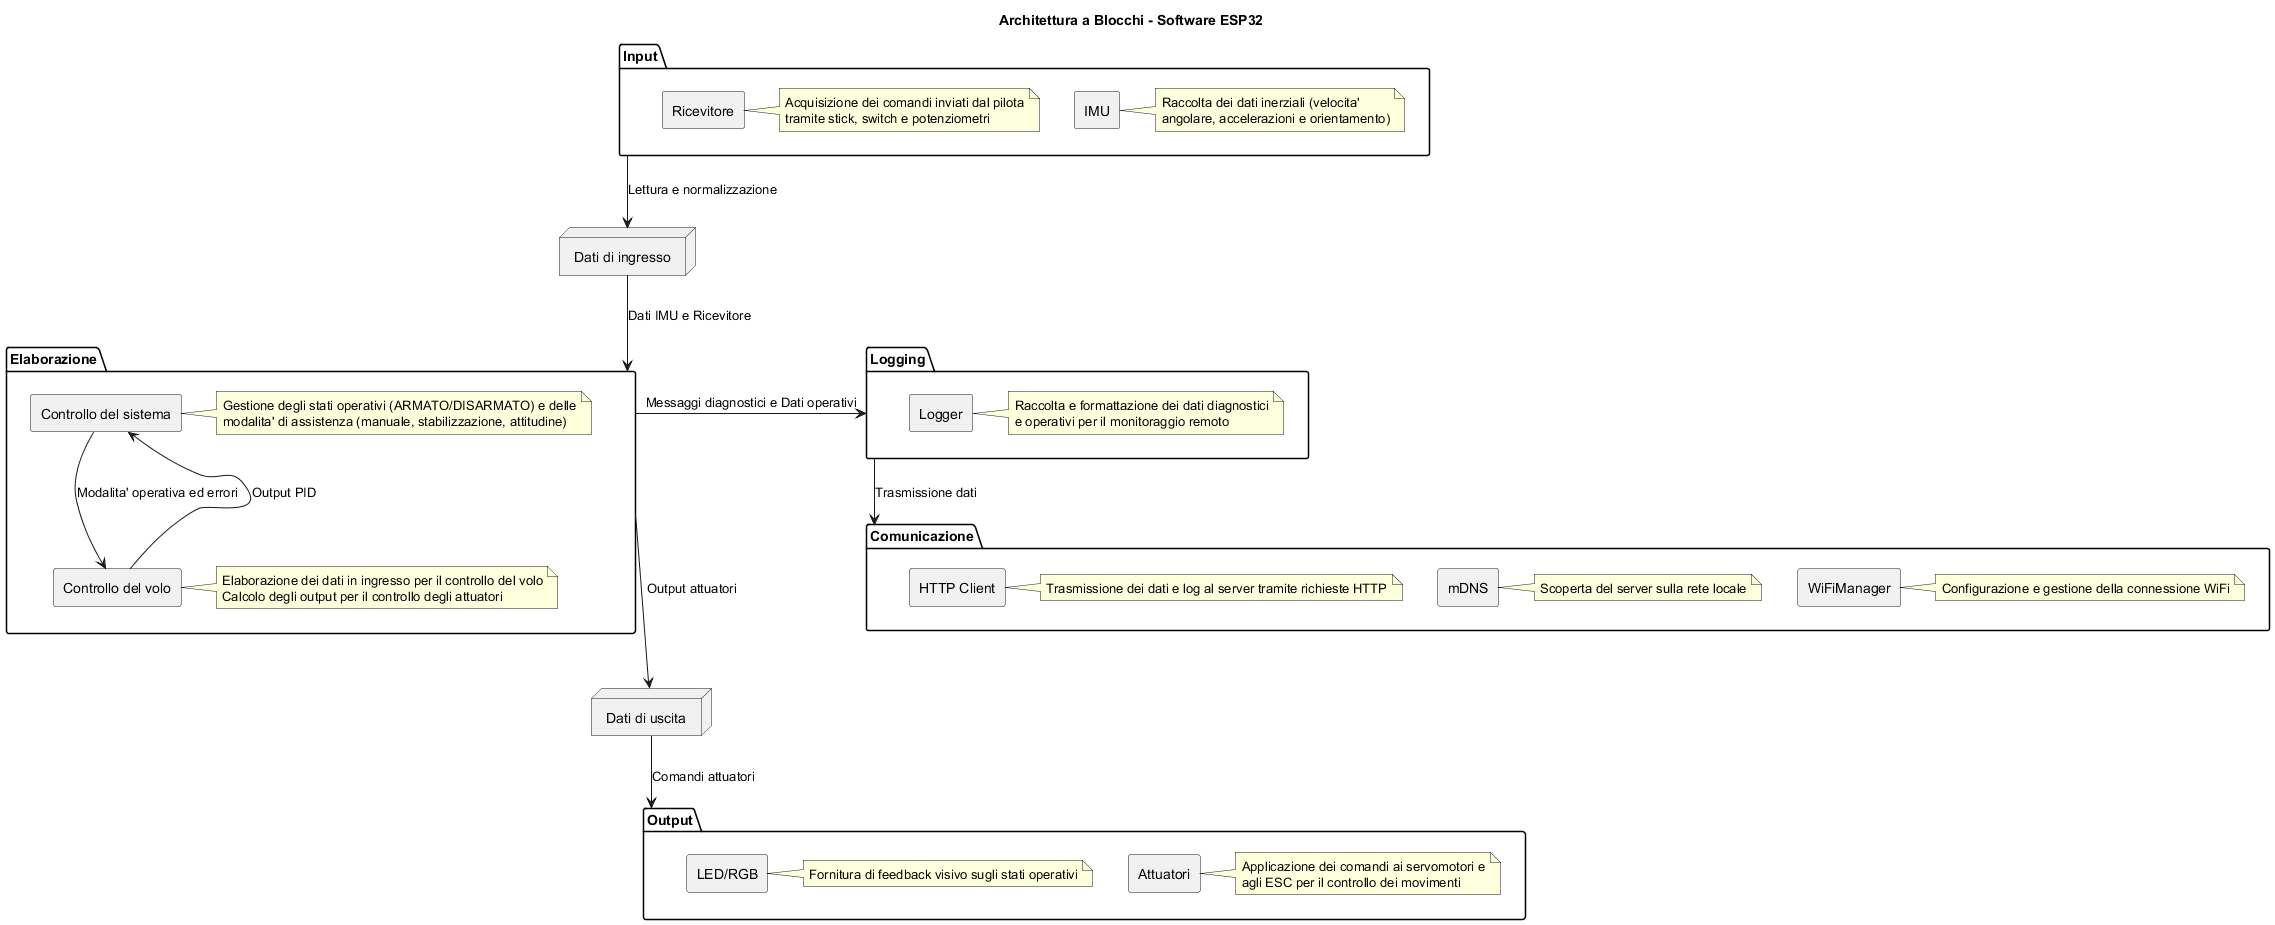

The diagram above was rendered by PlantUML. Its source (embedded in the PNG):
@startuml esp32_block_diagram

title Architettura a Blocchi - Software ESP32

package "Input" as input {
    rectangle "IMU" as imu
    note right of imu
        Raccolta dei dati inerziali (velocita'
        angolare, accelerazioni e orientamento)
    end note

    rectangle "Ricevitore" as receiver
    note right of receiver
        Acquisizione dei comandi inviati dal pilota
        tramite stick, switch e potenziometri
    end note
}

package "Elaborazione" as elaborazione {
    rectangle "Controllo del sistema" as system_controller
    note right of system_controller
        Gestione degli stati operativi (ARMATO/DISARMATO) e delle
        modalita' di assistenza (manuale, stabilizzazione, attitudine)
    end note

    rectangle "Controllo del volo" as flight_controller
    note right of flight_controller
        Elaborazione dei dati in ingresso per il controllo del volo
        Calcolo degli output per il controllo degli attuatori
    end note

    system_controller --> flight_controller : Modalita' operativa ed errori
    flight_controller --> system_controller : Output PID
}

package "Output" as output {
    rectangle "Attuatori" as actuators
    note right of actuators
        Applicazione dei comandi ai servomotori e
        agli ESC per il controllo dei movimenti
    end note

    rectangle "LED/RGB" as leds
    note right of leds
        Fornitura di feedback visivo sugli stati operativi
    end note
}

package "Logging" as logging {
    rectangle "Logger" as logger
    note right of logger
        Raccolta e formattazione dei dati diagnostici
        e operativi per il monitoraggio remoto
    end note
}

package "Comunicazione" as comunicazione {
    rectangle "WiFiManager" as wifi
    note right of wifi
        Configurazione e gestione della connessione WiFi
    end note

    rectangle "mDNS" as mdns
    note right of mdns
        Scoperta del server sulla rete locale
    end note

    rectangle "HTTP Client" as http_client
    note right of http_client
        Trasmissione dei dati e log al server tramite richieste HTTP
    end note
}

node "Dati di ingresso" as input_data
node "Dati di uscita" as output_data

input --> input_data : Lettura e normalizzazione
input_data --> elaborazione : Dati IMU e Ricevitore
elaborazione -right--> logging : Messaggi diagnostici e Dati operativi
logging --> comunicazione : Trasmissione dati
elaborazione --down-> output_data : Output attuatori
output_data -down-> output : Comandi attuatori

@enduml